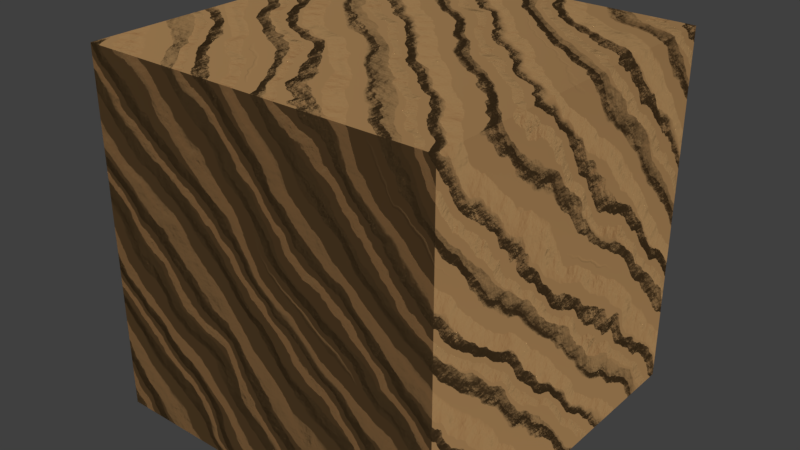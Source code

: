 # Source: sand.blend  (saved by Blender 2.79.0; exported with 4.5.12 LTS)
import bpy
from mathutils import Matrix  # noqa: F401  (used for matrix-valued properties, if any)

bpy.ops.wm.read_factory_settings(use_empty=True)
scene = bpy.context.scene
scene.name = 'Scene'

# ---- collections
col_collection_1 = bpy.data.collections.new('Collection 1'); scene.collection.children.link(col_collection_1)

# ---- materials (node trees are filled in below, after node groups)
mat_sand = bpy.data.materials.new('Sand')
mat_sand.alpha_threshold = 0.0
mat_sand.roughness = 0.5

# ---- material node trees
mat_sand.use_nodes = True; mat_sand.node_tree.nodes.clear()
_N = mat_sand.node_tree.nodes; _L = mat_sand.node_tree.links
n0 = _N.new('ShaderNodeOutputMaterial'); n0.name = 'Material Output'; n0.location = (300, 300)
n1 = _N.new('ShaderNodeBsdfDiffuse'); n1.name = 'Diffuse BSDF'; n1.location = (21, 388)
n1.inputs[0].default_value = (0.7549, 0.4497, 0.1893, 1.0)
n1.inputs[1].default_value = 1.0
n2 = _N.new('ShaderNodeMath'); n2.name = 'Math'; n2.location = (27, 236)
n2.operation = 'MULTIPLY'
n3 = _N.new('ShaderNodeMath'); n3.name = 'Math.002'; n3.location = (-241, 138)
n3.operation = 'MAXIMUM'
n3.use_clamp = True
n4 = _N.new('ShaderNodeMath'); n4.name = 'Math.001'; n4.location = (-238, 341)
n4.operation = 'MAXIMUM'
n4.use_clamp = True
n5 = _N.new('ShaderNodeValToRGB'); n5.name = 'ColorRamp.001'; n5.location = (-641, 378)
n5.width = 248
while len(n5.color_ramp.elements) > 1: n5.color_ramp.elements.remove(n5.color_ramp.elements[-1])
n5.color_ramp.elements[0].position = 0.07162; n5.color_ramp.elements[0].color = (1.0, 1.0, 1.0, 1.0)
_e = n5.color_ramp.elements.new(0.4158); _e.color = (0.0, 0.0, 0.0, 1.0)
n6 = _N.new('ShaderNodeValToRGB'); n6.name = 'ColorRamp'; n6.location = (-635, 621)
while len(n6.color_ramp.elements) > 1: n6.color_ramp.elements.remove(n6.color_ramp.elements[-1])
n6.color_ramp.elements[0].position = 0.6769; n6.color_ramp.elements[0].color = (0.0, 0.0, 0.0, 1.0)
_e = n6.color_ramp.elements.new(0.9231); _e.color = (1.0, 1.0, 1.0, 1.0)
n7 = _N.new('ShaderNodeValToRGB'); n7.name = 'ColorRamp.002'; n7.location = (-645, -125)
n7.width = 248
while len(n7.color_ramp.elements) > 1: n7.color_ramp.elements.remove(n7.color_ramp.elements[-1])
n7.color_ramp.elements[0].position = 0.07162; n7.color_ramp.elements[0].color = (1.0, 1.0, 1.0, 1.0)
_e = n7.color_ramp.elements.new(0.4158); _e.color = (0.0, 0.0, 0.0, 1.0)
n8 = _N.new('ShaderNodeValToRGB'); n8.name = 'ColorRamp.003'; n8.location = (-638, 119)
while len(n8.color_ramp.elements) > 1: n8.color_ramp.elements.remove(n8.color_ramp.elements[-1])
n8.color_ramp.elements[0].position = 0.6769; n8.color_ramp.elements[0].color = (0.0, 0.0, 0.0, 1.0)
_e = n8.color_ramp.elements.new(0.9231); _e.color = (1.0, 1.0, 1.0, 1.0)
n9 = _N.new('ShaderNodeTexWave'); n9.name = 'Wave Texture'; n9.location = (-1002, 443)
n9.bands_direction = 'DIAGONAL'
n9.rings_direction = 'SPHERICAL'
n9.inputs[1].default_value = 0.5
n9.inputs[2].default_value = 2.5
n9.inputs[3].default_value = 8.0
n9.inputs[4].default_value = 1.5
n9.inputs[6].default_value = 1.571
n10 = _N.new('ShaderNodeTexWave'); n10.name = 'Wave Texture.001'; n10.location = (-1002, 12)
n10.bands_direction = 'DIAGONAL'
n10.rings_direction = 'SPHERICAL'
n10.inputs[1].default_value = 1.0
n10.inputs[2].default_value = 3.2
n10.inputs[3].default_value = 8.0
n10.inputs[4].default_value = 1.5
n10.inputs[6].default_value = 1.571
n11 = _N.new('ShaderNodeTexCoord'); n11.name = 'Texture Coordinate'; n11.location = (-1703, 265)
n12 = _N.new('ShaderNodeMapping'); n12.name = 'Mapping'; n12.location = (-1456, 274)
n13 = _N.new('ShaderNodeDisplacement'); n13.name = 'Displacement'; n13.location = (0, 0)
n13.inputs[1].default_value = 0.0
n13.inputs[2].default_value = 0.1
_L.new(n1.outputs[0], n0.inputs[0])
_L.new(n4.outputs[0], n2.inputs[0])
_L.new(n3.outputs[0], n2.inputs[1])
_L.new(n6.outputs[0], n4.inputs[0])
_L.new(n5.outputs[0], n4.inputs[1])
_L.new(n8.outputs[0], n3.inputs[0])
_L.new(n7.outputs[0], n3.inputs[1])
_L.new(n9.outputs[0], n6.inputs[0])
_L.new(n9.outputs[0], n5.inputs[0])
_L.new(n10.outputs[0], n8.inputs[0])
_L.new(n10.outputs[0], n7.inputs[0])
_L.new(n11.outputs[3], n12.inputs[0])
_L.new(n12.outputs[0], n9.inputs[0])
_L.new(n12.outputs[0], n10.inputs[0])
_L.new(n2.outputs[0], n13.inputs[0])
_L.new(n13.outputs[0], n0.inputs[2])
n0.is_active_output = True

# ---- world
world_world = bpy.data.worlds.new('World'); scene.world = world_world
world_world.color = (0.05088, 0.05088, 0.05088)
world_world.use_sun_shadow = False
world_world.sun_shadow_jitter_overblur = 0.0
world_world.cycles.sampling_method = 'MANUAL'

# ---- lights
light_sun = bpy.data.lights.new('Sun', 'SUN')
light_sun.transmission_factor = 0.0
light_sun.angle = 0.1993
light_sun.energy = 1.0
light_sun.shadow_buffer_clip_start = 0.5
light_sun.shadow_soft_size = 0.1
light_sun.shadow_cascade_max_distance = 1000.0

# ---- meshes
me_cube = bpy.data.meshes.new('Cube')
me_cube.from_pydata([(-1.0, -1.0, -1.0), (-1.0, -1.0, 1.0), (-1.0, 1.0, -1.0), (-1.0, 1.0, 1.0), (1.0, -1.0, -1.0), (1.0, -1.0, 1.0), (1.0, 1.0, -1.0), (1.0, 1.0, 1.0)], [], [(0, 1, 3, 2), (2, 3, 7, 6), (6, 7, 5, 4), (4, 5, 1, 0), (2, 6, 4, 0), (7, 3, 1, 5)])
me_cube.materials.append(None)
me_cube.use_remesh_preserve_volume = False
me_cube.use_remesh_preserve_attributes = False
me_cube.use_mirror_vertex_groups = False
me_cube.update()

# ---- objects
ob_sun = bpy.data.objects.new('Sun', light_sun)
ob_cube = bpy.data.objects.new('Cube', me_cube)

# ---- transforms, parenting, visibility, modifiers, constraints
ob_sun.location = (8.0, 0.0, 8.0)
ob_sun.rotation_euler = (0.0, -0.7854, 3.142)
ob_sun.lineart.crease_threshold = 0.0
ob_cube.location = (0.0, 0.0, 0.0)
ob_cube.lineart.crease_threshold = 0.0
ob_cube.material_slots[0].link = 'OBJECT'; ob_cube.material_slots[0].material = mat_sand

# ---- collection membership
col_collection_1.objects.link(ob_sun)
col_collection_1.objects.link(ob_cube)

# ---- scene / render settings (as saved in the file)
scene.frame_start = 1; scene.frame_end = 250; scene.frame_set(1)
scene.render.engine = 'CYCLES'
scene.render.resolution_percentage = 50
scene.render.dither_intensity = 0.0
scene.cycles.use_denoising = False
scene.cycles.samples = 128
scene.cycles.sampling_pattern = 'TABULATED_SOBOL'
scene.cycles.use_adaptive_sampling = False
scene.cycles.use_light_tree = False
scene.cycles.blur_glossy = 0.0
scene.cycles.sample_clamp_indirect = 0.0
scene.view_settings.view_transform = 'Standard'
bpy.context.view_layer.update()

# ---- added for rendering (the .blend has no active camera): camera
cam_auto = bpy.data.cameras.new('AutoCamera')
cam_auto.lens = 50.0
cam_auto.sensor_width = 36.0
cam_auto.clip_end = 1000.0
ob_auto_camera = bpy.data.objects.new('AutoCamera', cam_auto)
scene.collection.objects.link(ob_auto_camera)
ob_auto_camera.location = (3.20507, -3.84609, 2.56406)
ob_auto_camera.rotation_euler = (1.09748, -7.21219e-08, 0.694738)
scene.camera = ob_auto_camera
bpy.context.view_layer.update()
